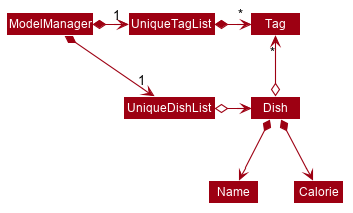

The diagram above was rendered by PlantUML. Its source (embedded in the PNG):
@startuml












skinparam BackgroundColor #FFFFFFF

skinparam Shadowing false

skinparam Class {
    FontColor #FFFFFF
    BorderThickness 1
    BorderColor #FFFFFF
    StereotypeFontColor #FFFFFF
    FontName Arial
}

skinparam Actor {
    BorderColor #000000
    Color #000000
    FontName Arial
}

skinparam Sequence {
    MessageAlign center
    BoxFontSize 15
    BoxPadding 0
    BoxFontColor #FFFFFF
    FontName Arial
}

skinparam Participant {
    FontColor #FFFFFFF
    Padding 20
}

skinparam MinClassWidth 50
skinparam ParticipantPadding 10
skinparam Shadowing false
skinparam DefaultTextAlignment center
skinparam packageStyle Rectangle

hide footbox
hide members
hide circle
skinparam arrowThickness 1.1
skinparam arrowColor #9D0012
skinparam classBackgroundColor #9D0012

ModelManager *-right-> "1" UniqueDishList
ModelManager *-right-> "1" UniqueTagList
UniqueTagList -[hidden]down- UniqueDishList

UniqueTagList *-right-> "*" Tag
UniqueDishList o-right-> Dish

Dish o-up-> "*" Tag

Dish *--> Name
Dish *--> Calorie
@enduml